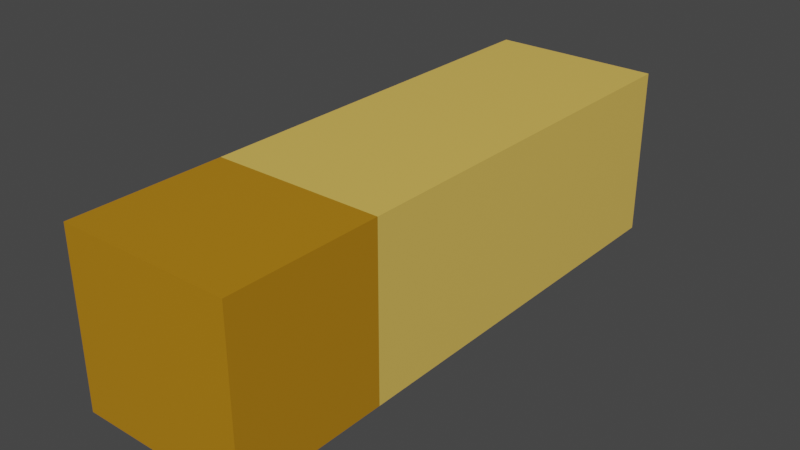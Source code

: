 # Source: bulletcasing.blend  (saved by Blender 2.93.20; exported with 4.5.12 LTS)
import bpy
from mathutils import Matrix  # noqa: F401  (used for matrix-valued properties, if any)

bpy.ops.wm.read_factory_settings(use_empty=True)
scene = bpy.context.scene
scene.name = 'Scene'

# ---- collections
col_collection = bpy.data.collections.new('Collection'); scene.collection.children.link(col_collection)

# ---- materials (node trees are filled in below, after node groups)
mat_bulletcasing_1 = bpy.data.materials.new('Bulletcasing_1')
mat_bulletcasing_1.alpha_threshold = 0.0
mat_bulletcasing_1.use_transparent_shadow = False
mat_bulletcasing_1.line_color = (0.0, 0.0, 0.0, 1.0)
mat_bulletcasing_2 = bpy.data.materials.new('bulletcasing_2')
mat_bulletcasing_2.use_transparent_shadow = False

# ---- material node trees
mat_bulletcasing_1.use_nodes = True; mat_bulletcasing_1.node_tree.nodes.clear()
_N = mat_bulletcasing_1.node_tree.nodes; _L = mat_bulletcasing_1.node_tree.links
n0 = _N.new('ShaderNodeOutputMaterial'); n0.name = 'Material Output'; n0.location = (300, 300)
n1 = _N.new('ShaderNodeBsdfPrincipled'); n1.name = 'Principled BSDF'; n1.location = (10, 300)
n1.distribution = 'GGX'
n1.subsurface_method = 'BURLEY'
n1.inputs[0].default_value = (0.8, 0.5276, 0.106, 1.0)
n1.inputs[2].default_value = 0.4
n1.inputs[3].default_value = 1.45
n1.inputs[27].default_value = (0.0, 0.0, 0.0, 1.0)
n1.inputs[28].default_value = 1.0
_L.new(n1.outputs[0], n0.inputs[0])
n0.is_active_output = True
mat_bulletcasing_2.use_nodes = True; mat_bulletcasing_2.node_tree.nodes.clear()
_N = mat_bulletcasing_2.node_tree.nodes; _L = mat_bulletcasing_2.node_tree.links
n0 = _N.new('ShaderNodeBsdfPrincipled'); n0.name = 'Principled BSDF'; n0.location = (10, 300)
n0.distribution = 'GGX'
n0.subsurface_method = 'BURLEY'
n0.inputs[0].default_value = (0.5489, 0.2502, 0.005995, 1.0)
n0.inputs[1].default_value = 0.1765
n0.inputs[3].default_value = 1.45
n0.inputs[27].default_value = (0.0, 0.0, 0.0, 1.0)
n0.inputs[28].default_value = 1.0
n1 = _N.new('ShaderNodeOutputMaterial'); n1.name = 'Material Output'; n1.location = (300, 300)
_L.new(n0.outputs[0], n1.inputs[0])
n1.is_active_output = True

# ---- world
world_world = bpy.data.worlds.new('World'); scene.world = world_world
world_world.use_nodes = True; world_world.node_tree.nodes.clear()
_N = world_world.node_tree.nodes; _L = world_world.node_tree.links
n0 = _N.new('ShaderNodeOutputWorld'); n0.name = 'World Output'; n0.location = (300, 300)
n1 = _N.new('ShaderNodeBackground'); n1.name = 'Background'; n1.location = (10, 300)
n1.inputs[0].default_value = (0.05088, 0.05088, 0.05088, 1.0)
_L.new(n1.outputs[0], n0.inputs[0])
n0.is_active_output = True
world_world.color = (0.05088, 0.05088, 0.05088)
world_world.use_sun_shadow = False
world_world.sun_shadow_jitter_overblur = 0.0

# ---- meshes
me_cube = bpy.data.meshes.new('Cube')
me_cube.from_pydata([(0.7886, 2.893, 0.7886), (0.7886, 2.893, -0.7886), (0.7886, -2.295, 0.7886), (0.7886, -2.295, -0.7886), (-0.7886, 2.893, 0.7886), (-0.7886, 2.893, -0.7886), (-0.7886, -2.295, 0.7886), (-0.7886, -2.295, -0.7886), (-0.7886, -0.8847, -0.7886), (0.7886, -0.8847, 0.7886), (-0.7886, -0.8847, 0.7886), (0.7886, -0.8847, -0.7886)], [], [(9, 10, 6, 2), (3, 2, 6, 7), (8, 10, 4, 5), (8, 11, 3, 7), (11, 9, 2, 3), (5, 4, 0, 1), (1, 0, 9, 11), (5, 1, 11, 8), (7, 6, 10, 8), (0, 4, 10, 9)])
me_cube.polygons.foreach_set('material_index', [1, 1, 0, 1, 1, 0, 0, 0, 1, 0])
_uv = me_cube.uv_layers.new(name='UVMap')
_uv.uv.foreach_set('vector', [0.625, 0.6707, 0.875, 0.6707, 0.875, 0.75, 0.625, 0.75, 0.375, 0.75, 0.625, 0.75, 0.625, 1.0, 0.375, 1.0, 0.375, 0.07931, 0.625, 0.07931, 0.625, 0.25, 0.375, 0.25, 0.125, 0.6707, 0.375, 0.6707, 0.375, 0.75, 0.125, 0.75, 0.375, 0.6707, 0.625, 0.6707, 0.625, 0.75, 0.375, 0.75, 0.375, 0.25, 0.625, 0.25, 0.625, 0.5, 0.375, 0.5, 0.375, 0.5, 0.625, 0.5, 0.625, 0.6707, 0.375, 0.6707, 0.125, 0.5, 0.375, 0.5, 0.375, 0.6707, 0.125, 0.6707, 0.375, 0.0, 0.625, 0.0, 0.625, 0.07931, 0.375, 0.07931, 0.625, 0.5, 0.875, 0.5, 0.875, 0.6707, 0.625, 0.6707])
me_cube.materials.append(mat_bulletcasing_1)
me_cube.materials.append(mat_bulletcasing_2)
me_cube.use_remesh_preserve_volume = False
me_cube.use_remesh_preserve_attributes = False
me_cube.use_mirror_vertex_groups = False
me_cube.update()

# ---- objects
ob_cube = bpy.data.objects.new('Cube', me_cube)

# ---- transforms, parenting, visibility, modifiers, constraints
ob_cube.location = (0.0, 0.0, 0.0)
ob_cube.lock_rotations_4d = False
ob_cube.empty_display_type = 'ARROWS'
ob_cube.lineart.crease_threshold = 0.0

# ---- collection membership
col_collection.objects.link(ob_cube)

# ---- scene / render settings (as saved in the file)
scene.frame_start = 1; scene.frame_end = 250; scene.frame_set(1)
scene.render.engine = 'BLENDER_EEVEE_NEXT'
scene.cycles.use_denoising = False
scene.cycles.samples = 128
scene.cycles.sampling_pattern = 'TABULATED_SOBOL'
scene.cycles.use_adaptive_sampling = False
scene.cycles.use_light_tree = False
scene.view_settings.view_transform = 'Filmic'
bpy.context.view_layer.update()

# ---- added for rendering (the .blend has no active camera and no usable light): camera, sun
cam_auto = bpy.data.cameras.new('AutoCamera')
cam_auto.lens = 50.0
cam_auto.sensor_width = 36.0
cam_auto.clip_end = 1000.0
ob_auto_camera = bpy.data.objects.new('AutoCamera', cam_auto)
scene.collection.objects.link(ob_auto_camera)
ob_auto_camera.location = (5.2244, -5.97009, 4.17952)
ob_auto_camera.rotation_euler = (1.09748, -7.21219e-08, 0.694738)
scene.camera = ob_auto_camera
light_auto_sun = bpy.data.lights.new('AutoSun', 'SUN')
light_auto_sun.energy = 3.0
light_auto_sun.angle = 0.0523599
ob_auto_sun = bpy.data.objects.new('AutoSun', light_auto_sun)
scene.collection.objects.link(ob_auto_sun)
ob_auto_sun.rotation_euler = (0.872665, 0.174533, 0.523599)
bpy.context.view_layer.update()
